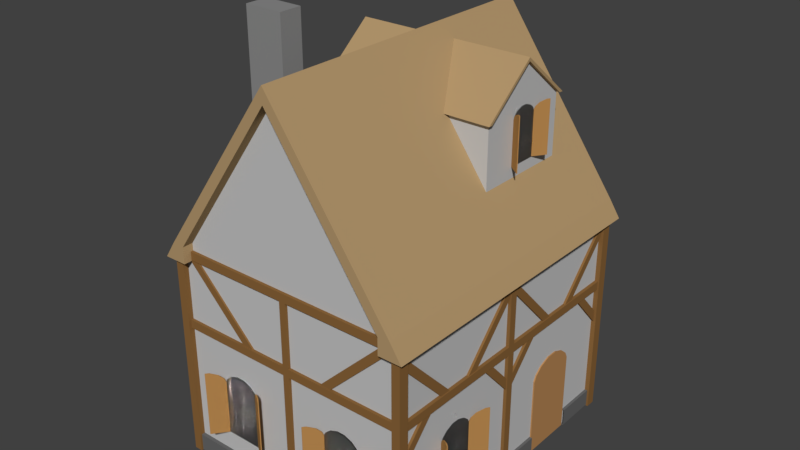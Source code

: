 # Source: Medival_house_1_.blend  (saved by Blender 2.78.0; exported with 4.5.12 LTS)
import bpy
from mathutils import Matrix  # noqa: F401  (used for matrix-valued properties, if any)

bpy.ops.wm.read_factory_settings(use_empty=True)
scene = bpy.context.scene
scene.name = 'Scene'

# ---- collections
col_collection_1 = bpy.data.collections.new('Collection 1'); scene.collection.children.link(col_collection_1)

# ---- materials (node trees are filled in below, after node groups)
mat_material_011 = bpy.data.materials.new('Material.011')
mat_material_011.alpha_threshold = 0.0
mat_material_011.roughness = 0.5
mat_material_010 = bpy.data.materials.new('Material.010')
mat_material_010.alpha_threshold = 0.0
mat_material_010.preview_render_type = 'SHADERBALL'
mat_material_010.roughness = 0.5
mat_material_007 = bpy.data.materials.new('Material.007')
mat_material_007.alpha_threshold = 0.0
mat_material_007.roughness = 0.5
mat_material_001 = bpy.data.materials.new('Material.001')
mat_material_001.alpha_threshold = 0.0
mat_material_001.roughness = 0.5
mat_material_002 = bpy.data.materials.new('Material.002')
mat_material_002.alpha_threshold = 0.0
mat_material_002.roughness = 0.5
mat_material_006 = bpy.data.materials.new('Material.006')
mat_material_006.alpha_threshold = 0.0
mat_material_006.roughness = 0.5
mat_material_005 = bpy.data.materials.new('Material.005')
mat_material_005.alpha_threshold = 0.0
mat_material_005.roughness = 0.5
mat_material_008 = bpy.data.materials.new('Material.008')
mat_material_008.alpha_threshold = 0.0
mat_material_008.roughness = 0.5

# ---- material node trees
mat_material_011.use_nodes = True; mat_material_011.node_tree.nodes.clear()
_N = mat_material_011.node_tree.nodes; _L = mat_material_011.node_tree.links
n0 = _N.new('ShaderNodeOutputMaterial'); n0.name = 'Material Output'; n0.location = (300, 300)
n1 = _N.new('ShaderNodeBsdfDiffuse'); n1.name = 'Diffuse BSDF'; n1.location = (10, 300)
n1.inputs[0].default_value = (0.4672, 0.2405, 0.07676, 1.0)
_L.new(n1.outputs[0], n0.inputs[0])
n0.is_active_output = True
mat_material_010.use_nodes = True; mat_material_010.node_tree.nodes.clear()
_N = mat_material_010.node_tree.nodes; _L = mat_material_010.node_tree.links
n0 = _N.new('ShaderNodeOutputMaterial'); n0.name = 'Material Output'; n0.location = (300, 300)
n1 = _N.new('ShaderNodeBsdfGlass'); n1.name = 'Glass BSDF'; n1.location = (10, 300)
n1.distribution = 'BECKMANN'
n1.inputs[2].default_value = 1.45
_L.new(n1.outputs[0], n0.inputs[0])
n0.is_active_output = True
mat_material_007.use_nodes = True; mat_material_007.node_tree.nodes.clear()
_N = mat_material_007.node_tree.nodes; _L = mat_material_007.node_tree.links
n0 = _N.new('ShaderNodeOutputMaterial'); n0.name = 'Material Output'; n0.location = (300, 300)
n1 = _N.new('ShaderNodeBsdfDiffuse'); n1.name = 'Diffuse BSDF'; n1.location = (10, 300)
n1.inputs[0].default_value = (0.4575, 0.31, 0.1545, 1.0)
_L.new(n1.outputs[0], n0.inputs[0])
n0.is_active_output = True
mat_material_001.use_nodes = True; mat_material_001.node_tree.nodes.clear()
_N = mat_material_001.node_tree.nodes; _L = mat_material_001.node_tree.links
n0 = _N.new('ShaderNodeOutputMaterial'); n0.name = 'Material Output'; n0.location = (300, 300)
n1 = _N.new('ShaderNodeBsdfDiffuse'); n1.name = 'Diffuse BSDF'; n1.location = (10, 300)
n1.inputs[0].default_value = (0.2529, 0.128, 0.04191, 1.0)
_L.new(n1.outputs[0], n0.inputs[0])
n0.is_active_output = True
mat_material_002.use_nodes = True; mat_material_002.node_tree.nodes.clear()
_N = mat_material_002.node_tree.nodes; _L = mat_material_002.node_tree.links
n0 = _N.new('ShaderNodeOutputMaterial'); n0.name = 'Material Output'; n0.location = (300, 300)
n1 = _N.new('ShaderNodeBsdfDiffuse'); n1.name = 'Diffuse BSDF'; n1.location = (10, 300)
n1.inputs[0].default_value = (0.1376, 0.1376, 0.1376, 1.0)
_L.new(n1.outputs[0], n0.inputs[0])
n0.is_active_output = True
mat_material_006.use_nodes = True; mat_material_006.node_tree.nodes.clear()
_N = mat_material_006.node_tree.nodes; _L = mat_material_006.node_tree.links
n0 = _N.new('ShaderNodeOutputMaterial'); n0.name = 'Material Output'; n0.location = (300, 300)
n1 = _N.new('ShaderNodeBsdfDiffuse'); n1.name = 'Diffuse BSDF'; n1.location = (10, 300)
n1.inputs[0].default_value = (0.477, 0.2465, 0.09539, 1.0)
_L.new(n1.outputs[0], n0.inputs[0])
n0.is_active_output = True
mat_material_005.use_nodes = True; mat_material_005.node_tree.nodes.clear()
_N = mat_material_005.node_tree.nodes; _L = mat_material_005.node_tree.links
n0 = _N.new('ShaderNodeOutputMaterial'); n0.name = 'Material Output'; n0.location = (300, 300)
n1 = _N.new('ShaderNodeBsdfDiffuse'); n1.name = 'Diffuse BSDF'; n1.location = (10, 300)
n1.inputs[0].default_value = (0.2598, 0.2598, 0.2598, 1.0)
_L.new(n1.outputs[0], n0.inputs[0])
n0.is_active_output = True
mat_material_008.use_nodes = True; mat_material_008.node_tree.nodes.clear()
_N = mat_material_008.node_tree.nodes; _L = mat_material_008.node_tree.links
n0 = _N.new('ShaderNodeOutputMaterial'); n0.name = 'Material Output'; n0.location = (300, 300)
n1 = _N.new('ShaderNodeBsdfDiffuse'); n1.name = 'Diffuse BSDF'; n1.location = (10, 300)
n1.inputs[0].default_value = (0.5489, 0.5489, 0.5489, 1.0)
_L.new(n1.outputs[0], n0.inputs[0])
n0.is_active_output = True

# ---- world
world_world = bpy.data.worlds.new('World'); scene.world = world_world
world_world.color = (0.05088, 0.05088, 0.05088)
world_world.use_sun_shadow = False
world_world.sun_shadow_jitter_overblur = 0.0
world_world.cycles.sampling_method = 'MANUAL'

# ---- meshes
me_cube_007 = bpy.data.meshes.new('Cube.007')
me_cube_007.from_pydata([(-113.2, 1.039, -0.3837), (-113.2, 1.664, 1.209), (-113.2, 2.632, -0.3837), (-113.2, 2.007, 1.209), (-111.6, 1.039, -0.3837), (-111.6, 1.664, 1.209), (-111.6, 2.632, -0.3837), (-111.6, 2.007, 1.209), (-111.6, 1.119, 1.034), (-111.6, 1.039, 0.9364), (-111.6, 1.326, 1.135), (-113.2, 1.119, 1.034), (-113.2, 1.326, 1.135), (-113.2, 1.039, 0.9364), (-113.2, 2.552, 1.034), (-113.2, 2.632, 0.9364), (-113.2, 2.345, 1.135), (-111.6, 2.552, 1.034), (-111.6, 2.632, 0.9364), (-111.6, 2.345, 1.135), (-111.6, 1.834, -0.3837), (-113.2, 1.834, -0.3837), (-111.6, 1.835, 1.209), (-113.2, 1.835, 1.209), (-183.7, 11.24, -0.3837), (-208.1, 11.24, 1.209), (-245.8, 11.24, -0.3837), (-221.4, 11.24, 1.209), (-183.7, 11.28, -0.3837), (-208.1, 11.28, 1.209), (-245.8, 11.28, -0.3837), (-221.4, 11.28, 1.209), (-186.8, 11.28, 1.034), (-183.7, 11.28, 0.9364), (-194.9, 11.28, 1.135), (-186.8, 11.24, 1.034), (-194.9, 11.24, 1.135), (-183.7, 11.24, 0.9364), (-242.7, 11.24, 1.034), (-245.8, 11.24, 0.9364), (-234.6, 11.24, 1.135), (-242.7, 11.28, 1.034), (-245.8, 11.28, 0.9364), (-234.6, 11.28, 1.135), (-214.7, 11.28, -0.3837), (-214.7, 11.24, -0.3837), (-214.8, 11.28, 1.209), (-214.8, 11.24, 1.209), (-382.3, 11.24, -0.3837), (-406.7, 11.24, 1.209), (-444.4, 11.24, -0.3837), (-420.0, 11.24, 1.209), (-382.3, 11.28, -0.3837), (-406.7, 11.28, 1.209), (-444.4, 11.28, -0.3837), (-420.0, 11.28, 1.209), (-385.4, 11.28, 1.034), (-382.3, 11.28, 0.9364), (-393.5, 11.28, 1.135), (-385.4, 11.24, 1.034), (-393.5, 11.24, 1.135), (-382.3, 11.24, 0.9364), (-441.3, 11.24, 1.034), (-444.4, 11.24, 0.9364), (-433.2, 11.24, 1.135), (-441.3, 11.28, 1.034), (-444.4, 11.28, 0.9364), (-433.2, 11.28, 1.135), (-413.3, 11.28, -0.3837), (-413.3, 11.24, -0.3837), (-413.3, 11.28, 1.209), (-413.3, 11.24, 1.209), (-516.3, 2.671, -0.3837), (-516.3, 2.046, 1.209), (-516.3, 1.078, -0.3837), (-516.3, 1.703, 1.209), (-517.9, 2.671, -0.3837), (-517.9, 2.046, 1.209), (-517.9, 1.078, -0.3837), (-517.9, 1.703, 1.209), (-517.9, 2.591, 1.034), (-517.9, 2.671, 0.9364), (-517.9, 2.384, 1.135), (-516.3, 2.591, 1.034), (-516.3, 2.384, 1.135), (-516.3, 2.671, 0.9364), (-516.3, 1.158, 1.034), (-516.3, 1.078, 0.9364), (-516.3, 1.365, 1.135), (-517.9, 1.158, 1.034), (-517.9, 1.078, 0.9364), (-517.9, 1.365, 1.135), (-517.9, 1.876, -0.3837), (-516.3, 1.876, -0.3837), (-517.9, 1.874, 1.209), (-516.3, 1.874, 1.209), (-516.3, 9.058, -0.3837), (-516.3, 8.433, 1.209), (-516.3, 7.465, -0.3837), (-516.3, 8.091, 1.209), (-517.9, 9.058, -0.3837), (-517.9, 8.433, 1.209), (-517.9, 7.465, -0.3837), (-517.9, 8.091, 1.209), (-517.9, 8.978, 1.034), (-517.9, 9.058, 0.9364), (-517.9, 8.771, 1.135), (-516.3, 8.978, 1.034), (-516.3, 8.771, 1.135), (-516.3, 9.058, 0.9364), (-516.3, 7.545, 1.034), (-516.3, 7.465, 0.9364), (-516.3, 7.752, 1.135), (-517.9, 7.545, 1.034), (-517.9, 7.465, 0.9364), (-517.9, 7.752, 1.135), (-517.9, 8.263, -0.3837), (-516.3, 8.263, -0.3837), (-517.9, 8.262, 1.209), (-516.3, 8.262, 1.209), (-445.9, -1.258, -0.3837), (-421.5, -1.258, 1.209), (-383.8, -1.258, -0.3837), (-408.2, -1.258, 1.209), (-445.9, -1.299, -0.3837), (-421.5, -1.299, 1.209), (-383.8, -1.299, -0.3837), (-408.2, -1.299, 1.209), (-442.8, -1.299, 1.034), (-445.9, -1.299, 0.9364), (-434.7, -1.299, 1.135), (-442.8, -1.258, 1.034), (-434.7, -1.258, 1.135), (-445.9, -1.258, 0.9364), (-386.9, -1.258, 1.034), (-383.8, -1.258, 0.9364), (-395.0, -1.258, 1.135), (-386.9, -1.299, 1.034), (-383.8, -1.299, 0.9364), (-395.0, -1.299, 1.135), (-414.9, -1.299, -0.3837), (-414.9, -1.258, -0.3837), (-414.8, -1.299, 1.209), (-414.8, -1.258, 1.209), (-247.3, -1.258, -0.3837), (-223.0, -1.258, 1.209), (-185.2, -1.258, -0.3837), (-209.6, -1.258, 1.209), (-247.3, -1.299, -0.3837), (-223.0, -1.299, 1.209), (-185.2, -1.299, -0.3837), (-209.6, -1.299, 1.209), (-244.2, -1.299, 1.034), (-247.3, -1.299, 0.9364), (-236.2, -1.299, 1.135), (-244.2, -1.258, 1.034), (-236.2, -1.258, 1.135), (-247.3, -1.258, 0.9364), (-188.4, -1.258, 1.034), (-185.2, -1.258, 0.9364), (-196.4, -1.258, 1.135), (-188.4, -1.299, 1.034), (-185.2, -1.299, 0.9364), (-196.4, -1.299, 1.135), (-216.3, -1.299, -0.3837), (-216.3, -1.258, -0.3837), (-216.3, -1.299, 1.209), (-216.3, -1.258, 1.209), (-172.5, 6.892, 5.573), (-172.5, 7.383, 6.822), (-172.5, 8.141, 5.573), (-172.5, 7.651, 6.822), (-171.2, 6.892, 5.573), (-171.2, 7.383, 6.822), (-171.2, 8.141, 5.573), (-171.2, 7.651, 6.822), (-171.2, 6.955, 6.685), (-171.2, 6.892, 6.608), (-171.2, 7.117, 6.764), (-172.5, 6.955, 6.685), (-172.5, 7.117, 6.764), (-172.5, 6.892, 6.608), (-172.5, 8.078, 6.685), (-172.5, 8.141, 6.608), (-172.5, 7.916, 6.764), (-171.2, 8.078, 6.685), (-171.2, 8.141, 6.608), (-171.2, 7.916, 6.764), (-171.2, 7.516, 5.573), (-172.5, 7.516, 5.573), (-171.2, 7.517, 6.822), (-172.5, 7.517, 6.822), (-457.6, 8.147, 5.63), (-457.6, 7.656, 6.879), (-457.6, 6.898, 5.63), (-457.6, 7.388, 6.879), (-458.8, 8.147, 5.63), (-458.8, 7.656, 6.879), (-458.8, 6.898, 5.63), (-458.8, 7.388, 6.879), (-458.8, 8.084, 6.741), (-458.8, 8.147, 6.665), (-458.8, 7.922, 6.821), (-457.6, 8.084, 6.741), (-457.6, 7.922, 6.821), (-457.6, 8.147, 6.665), (-457.6, 6.96, 6.741), (-457.6, 6.898, 6.665), (-457.6, 7.123, 6.821), (-458.8, 6.96, 6.741), (-458.8, 6.898, 6.665), (-458.8, 7.123, 6.821), (-458.8, 7.523, 5.63), (-457.6, 7.523, 5.63), (-458.8, 7.522, 6.879), (-457.6, 7.522, 6.879), (-111.6, 1.835, 1.209), (-113.2, 1.835, 1.209), (-111.9, 1.061, -0.3837), (-92.72, 0.6736, 1.209), (-112.8, 1.029, -0.3837), (-93.71, 0.6415, 1.209), (-110.4, 0.9796, 1.034), (-112.8, 1.029, 0.9364), (-104.1, 0.8514, 1.135), (-109.4, 1.012, 1.034), (-103.1, 0.8834, 1.135), (-111.9, 1.061, 0.9364), (-88.51, 0.5362, -0.3837), (-87.52, 0.5683, -0.3837), (-88.48, 0.5355, 1.209), (-87.49, 0.5676, 1.209), (-112.6, 2.636, -0.3794), (-98.61, 3.149, 1.214), (-111.3, 2.613, -0.3794), (-97.31, 3.125, 1.214), (-109.5, 2.678, 1.038), (-111.3, 2.613, 0.9407), (-104.9, 2.848, 1.14), (-110.8, 2.702, 1.038), (-106.2, 2.871, 1.14), (-112.6, 2.636, 0.9407), (-93.51, 3.265, -0.3794), (-94.82, 3.288, -0.3794), (-93.49, 3.266, 1.214), (-94.79, 3.289, 1.214), (-214.8, 11.28, 1.209), (-214.8, 11.24, 1.209), (-184.6, 11.28, -0.3837), (-169.5, 11.77, 1.209), (-183.3, 11.25, -0.3837), (-168.2, 11.74, 1.209), (-181.4, 11.32, 1.034), (-183.3, 11.25, 0.9364), (-176.4, 11.48, 1.135), (-182.6, 11.34, 1.034), (-177.6, 11.5, 1.135), (-184.6, 11.28, 0.9364), (-164.1, 11.88, -0.3837), (-165.4, 11.9, -0.3837), (-164.1, 11.88, 1.209), (-165.3, 11.9, 1.209), (-246.0, 11.26, -0.3794), (-266.0, 11.62, 1.214), (-245.1, 11.29, -0.3794), (-265.1, 11.65, 1.214), (-247.6, 11.34, 1.038), (-245.1, 11.29, 0.9407), (-254.3, 11.46, 1.14), (-248.6, 11.3, 1.038), (-255.2, 11.42, 1.14), (-246.0, 11.26, 0.9407), (-270.5, 11.75, -0.3794), (-271.4, 11.71, -0.3794), (-270.5, 11.75, 1.214), (-271.4, 11.72, 1.214), (-413.3, 11.28, 1.209), (-413.3, 11.24, 1.209), (-383.1, 11.28, -0.3837), (-368.0, 11.77, 1.209), (-381.9, 11.25, -0.3837), (-366.8, 11.74, 1.209), (-379.9, 11.32, 1.034), (-381.9, 11.25, 0.9364), (-374.9, 11.48, 1.135), (-381.2, 11.34, 1.034), (-376.2, 11.5, 1.135), (-383.1, 11.28, 0.9364), (-362.7, 11.88, -0.3837), (-363.9, 11.9, -0.3837), (-362.6, 11.88, 1.209), (-363.9, 11.9, 1.209), (-444.5, 11.26, -0.3794), (-464.5, 11.62, 1.214), (-443.6, 11.29, -0.3794), (-463.6, 11.65, 1.214), (-446.2, 11.34, 1.038), (-443.6, 11.29, 0.9407), (-452.8, 11.46, 1.14), (-447.1, 11.3, 1.038), (-453.7, 11.42, 1.14), (-444.5, 11.26, 0.9407), (-469.0, 11.75, -0.3794), (-470.0, 11.71, -0.3794), (-469.1, 11.75, 1.214), (-470.0, 11.72, 1.214), (-517.9, 1.874, 1.209), (-516.3, 1.874, 1.209), (-517.6, 2.649, -0.3837), (-536.7, 3.036, 1.209), (-516.6, 2.681, -0.3837), (-535.8, 3.068, 1.209), (-519.1, 2.73, 1.034), (-516.6, 2.681, 0.9364), (-525.4, 2.859, 1.135), (-520.1, 2.698, 1.034), (-526.4, 2.826, 1.135), (-517.6, 2.649, 0.9364), (-541.0, 3.174, -0.3837), (-541.9, 3.142, -0.3837), (-541.0, 3.174, 1.209), (-542.0, 3.142, 1.209), (-516.9, 1.074, -0.3794), (-530.9, 0.5611, 1.214), (-518.2, 1.097, -0.3794), (-532.2, 0.5845, 1.214), (-520.0, 1.032, 1.038), (-518.2, 1.097, 0.9407), (-524.6, 0.8619, 1.14), (-518.7, 1.008, 1.038), (-523.3, 0.8385, 1.14), (-516.9, 1.074, 0.9407), (-536.0, 0.4452, -0.3794), (-534.7, 0.4218, -0.3794), (-536.0, 0.4443, 1.214), (-534.7, 0.4208, 1.214), (-517.9, 8.262, 1.209), (-516.3, 8.262, 1.209), (-517.6, 9.036, -0.3837), (-536.7, 9.423, 1.209), (-516.6, 9.068, -0.3837), (-535.8, 9.456, 1.209), (-519.1, 9.117, 1.034), (-516.6, 9.068, 0.9364), (-525.4, 9.246, 1.135), (-520.1, 9.085, 1.034), (-526.4, 9.214, 1.135), (-517.6, 9.036, 0.9364), (-541.0, 9.561, -0.3837), (-541.9, 9.529, -0.3837), (-541.0, 9.562, 1.209), (-542.0, 9.529, 1.209), (-516.9, 7.461, -0.3794), (-530.9, 6.948, 1.214), (-518.2, 7.484, -0.3794), (-532.2, 6.972, 1.214), (-520.0, 7.419, 1.038), (-518.2, 7.484, 0.9407), (-524.6, 7.249, 1.14), (-518.7, 7.395, 1.038), (-523.3, 7.226, 1.14), (-516.9, 7.461, 0.9407), (-536.0, 6.832, -0.3794), (-534.7, 6.809, -0.3794), (-536.0, 6.831, 1.214), (-534.7, 6.808, 1.214), (-414.8, -1.299, 1.209), (-414.8, -1.258, 1.209), (-445.0, -1.293, -0.3837), (-460.1, -1.783, 1.209), (-446.3, -1.267, -0.3837), (-461.4, -1.758, 1.209), (-448.2, -1.33, 1.034), (-446.3, -1.267, 0.9364), (-453.2, -1.492, 1.135), (-447.0, -1.355, 1.034), (-452.0, -1.518, 1.135), (-445.0, -1.293, 0.9364), (-465.5, -1.891, -0.3837), (-464.2, -1.917, -0.3837), (-465.5, -1.892, 1.209), (-464.3, -1.918, 1.209), (-383.6, -1.274, -0.3794), (-363.6, -1.632, 1.214), (-384.5, -1.308, -0.3794), (-364.5, -1.666, 1.214), (-382.0, -1.353, 1.038), (-384.5, -1.308, 0.9407), (-375.4, -1.472, 1.14), (-381.1, -1.32, 1.038), (-374.4, -1.438, 1.14), (-383.6, -1.274, 0.9407), (-359.1, -1.763, -0.3794), (-358.2, -1.73, -0.3794), (-359.1, -1.764, 1.214), (-358.2, -1.73, 1.214), (-216.3, -1.299, 1.209), (-216.3, -1.258, 1.209), (-246.5, -1.293, -0.3837), (-261.6, -1.783, 1.209), (-247.7, -1.267, -0.3837), (-262.8, -1.758, 1.209), (-249.7, -1.33, 1.034), (-247.7, -1.267, 0.9364), (-254.7, -1.492, 1.135), (-248.4, -1.355, 1.034), (-253.4, -1.518, 1.135), (-246.5, -1.293, 0.9364), (-266.9, -1.891, -0.3837), (-265.7, -1.917, -0.3837), (-267.0, -1.892, 1.209), (-265.7, -1.918, 1.209), (-185.1, -1.274, -0.3794), (-165.1, -1.632, 1.214), (-186.0, -1.308, -0.3794), (-166.0, -1.666, 1.214), (-183.4, -1.353, 1.038), (-186.0, -1.308, 0.9407), (-176.8, -1.472, 1.14), (-182.5, -1.32, 1.038), (-175.9, -1.438, 1.14), (-185.1, -1.274, 0.9407), (-160.6, -1.763, -0.3794), (-159.7, -1.73, -0.3794), (-160.5, -1.764, 1.214), (-159.6, -1.73, 1.214), (-171.2, 7.517, 6.822), (-172.5, 7.517, 6.822), (-171.4, 6.91, 5.573), (-156.4, 6.606, 6.822), (-172.2, 6.884, 5.573), (-157.2, 6.581, 6.822), (-170.3, 6.846, 6.685), (-172.2, 6.884, 6.608), (-165.3, 6.745, 6.764), (-169.5, 6.871, 6.685), (-164.5, 6.77, 6.764), (-171.4, 6.91, 6.608), (-153.1, 6.498, 5.573), (-152.3, 6.523, 5.573), (-153.1, 6.497, 6.822), (-152.3, 6.523, 6.822), (-172.0, 8.145, 5.577), (-161.0, 8.546, 6.826), (-171.0, 8.126, 5.577), (-160.0, 8.528, 6.826), (-169.6, 8.178, 6.688), (-171.0, 8.126, 6.612), (-165.9, 8.311, 6.768), (-170.6, 8.196, 6.688), (-167.0, 8.329, 6.768), (-172.0, 8.145, 6.612), (-157.0, 8.637, 5.577), (-158.1, 8.656, 5.577), (-157.0, 8.638, 6.826), (-158.0, 8.656, 6.826), (-458.8, 7.522, 6.879), (-457.6, 7.522, 6.879), (-458.6, 8.129, 5.63), (-473.6, 8.433, 6.879), (-457.9, 8.154, 5.63), (-472.9, 8.458, 6.879), (-459.8, 8.193, 6.741), (-457.9, 8.154, 6.665), (-464.7, 8.294, 6.821), (-460.6, 8.168, 6.741), (-465.5, 8.269, 6.821), (-458.6, 8.129, 6.665), (-476.9, 8.541, 5.63), (-477.7, 8.516, 5.63), (-477.0, 8.541, 6.879), (-477.7, 8.516, 6.879), (-458.1, 6.894, 5.633), (-469.0, 6.492, 6.882), (-459.1, 6.913, 5.633), (-470.0, 6.511, 6.882), (-460.5, 6.861, 6.744), (-459.1, 6.913, 6.668), (-464.1, 6.728, 6.824), (-459.5, 6.843, 6.744), (-463.1, 6.71, 6.824), (-458.1, 6.894, 6.668), (-473.0, 6.401, 5.633), (-472.0, 6.383, 5.633), (-473.0, 6.401, 6.882), (-472.0, 6.382, 6.882), (-112.7, 11.25, 4.085), (-112.7, -1.248, 4.085), (-516.4, -1.248, 4.085), (-516.4, 11.25, 4.085), (-314.6, -1.248, 8.221), (-314.6, 11.25, 8.221), (-172.3, 5.376, 6.767), (-172.3, 9.642, 6.767), (-166.4, 7.509, 7.849), (-166.4, 5.192, 6.767), (-166.4, 9.825, 6.767), (-314.6, 5.198, 6.767), (-464.3, 5.198, 6.767), (-464.3, 9.83, 6.767), (-314.6, 9.83, 6.767), (-464.3, 7.514, 7.849), (-314.6, 7.514, 7.849), (-458.3, 5.381, 6.767), (-458.3, 9.647, 6.767), (-464.3, 7.514, 7.766), (-464.3, 9.65, 6.767), (-464.3, 5.378, 6.767), (-458.3, 7.514, 7.766), (-166.4, 7.509, 7.766), (-166.4, 5.373, 6.767), (-166.4, 9.645, 6.767), (-172.3, 7.509, 7.766), (-314.6, -1.248, 7.842), (-496.0, -1.248, 4.085), (-133.2, -1.248, 4.085), (-314.6, 11.25, 7.842), (-496.0, 11.25, 4.085), (-133.2, 11.25, 4.085), (-112.7, -1.703, 4.085), (-516.4, -1.703, 4.085), (-314.6, -1.703, 8.221), (-314.6, -1.703, 7.842), (-496.0, -1.703, 4.085), (-133.2, -1.703, 4.085), (-112.7, 11.73, 4.085), (-516.4, 11.73, 4.085), (-314.6, 11.73, 8.221), (-314.6, 11.73, 7.842), (-496.0, 11.73, 4.085), (-133.2, 11.73, 4.085), (-94.88, 11.25, 3.685), (-94.88, -1.248, 3.685), (-534.3, -1.248, 3.685), (-534.3, 11.25, 3.685), (-94.88, -1.703, 3.685), (-534.3, -1.703, 3.685), (-94.88, 11.73, 3.685), (-534.3, 11.73, 3.685), (-496.0, -1.703, 3.687), (-133.2, -1.703, 3.687), (-496.0, 11.73, 3.687), (-133.2, 11.73, 3.687), (-496.0, -1.248, 3.687), (-133.2, -1.248, 3.687), (-496.0, 11.25, 3.687), (-133.2, 11.25, 3.687), (-112.7, 11.25, 1.947), (-112.7, 11.25, 2.152), (-112.7, -1.248, 1.947), (-112.7, -1.248, 2.152), (-112.7, 4.816, 1.947), (-112.7, 4.816, 2.152), (-112.7, 5.152, 1.947), (-112.7, 5.152, 2.152), (-112.7, 4.814, -1.322), (-107.2, 11.25, 1.947), (-112.7, 5.148, -1.322), (-107.2, 11.25, 2.152), (-107.2, -1.248, 1.947), (-107.2, -1.248, 2.152), (-107.2, 4.816, 1.947), (-107.2, 4.816, 2.152), (-107.2, 5.152, 1.947), (-107.2, 5.152, 2.152), (-107.2, 4.814, -1.322), (-107.2, 5.148, -1.322), (-107.2, 5.153, 3.686), (-107.2, 4.819, 3.686), (-112.6, 4.819, 3.686), (-112.6, 5.153, 3.686), (-118.4, -1.486, -1.336), (-118.4, -1.486, 3.708), (-118.4, -1.062, -1.336), (-118.4, -1.062, 3.708), (-104.7, -1.486, -1.336), (-104.7, -1.486, 3.708), (-104.7, -1.062, -1.336), (-104.7, -1.062, 3.708), (-118.6, 11.07, -1.329), (-118.6, 11.07, 3.708), (-118.6, 11.49, -1.329), (-118.6, 11.49, 3.708), (-104.9, 11.07, -1.329), (-104.9, 11.07, 3.708), (-104.9, 11.49, -1.329), (-104.9, 11.49, 3.708), (-524.1, -1.491, -1.325), (-524.1, -1.491, 3.708), (-524.1, -1.067, -1.325), (-524.1, -1.067, 3.708), (-510.4, -1.491, -1.325), (-510.4, -1.491, 3.708), (-510.4, -1.067, -1.325), (-510.4, -1.067, 3.708), (-524.3, 11.08, -1.322), (-524.3, 11.08, 3.708), (-524.3, 11.51, -1.322), (-524.3, 11.51, 3.708), (-510.6, 11.08, -1.322), (-510.6, 11.08, 3.708), (-510.6, 11.51, -1.322), (-510.6, 11.51, 3.708), (-114.4, 1.123, 1.997), (-114.4, 1.367, 2.129), (-108.9, 1.123, 1.997), (-108.9, 1.367, 2.129), (-108.9, -1.141, 3.63), (-108.9, -1.383, 3.499), (-114.2, -1.383, 3.499), (-114.2, -1.141, 3.63), (-108.9, 2.638, 2.007), (-108.9, 2.391, 2.136), (-114.4, 2.638, 2.007), (-114.4, 2.391, 2.136), (-108.9, 5.111, 3.526), (-108.9, 4.866, 3.655), (-114.3, 4.866, 3.655), (-114.3, 5.111, 3.526), (-114.4, 7.395, 1.997), (-114.4, 7.638, 2.129), (-108.9, 7.395, 1.997), (-108.9, 7.638, 2.129), (-108.9, 5.131, 3.63), (-108.9, 4.889, 3.499), (-114.2, 4.889, 3.499), (-114.2, 5.131, 3.63), (-108.9, 8.909, 2.007), (-108.9, 8.663, 2.136), (-114.4, 8.909, 2.007), (-114.4, 8.663, 2.136), (-108.9, 11.38, 3.526), (-108.9, 11.14, 3.655), (-114.3, 11.14, 3.655), (-114.3, 11.38, 3.526), (-108.6, -1.154, 1.041), (-108.6, -1.4, 1.17), (-114.1, -1.154, 1.041), (-114.1, -1.4, 1.17), (-108.6, 0.3918, 1.99), (-108.6, 0.1461, 2.119), (-114.1, 0.1463, 2.119), (-114.0, 0.392, 1.99), (-108.6, 3.346, 1.995), (-108.6, 3.594, 2.123), (-114.1, 3.346, 1.994), (-114.1, 3.594, 2.123), (-108.6, 4.878, 1.038), (-108.6, 5.125, 1.166), (-114.1, 5.125, 1.165), (-114.0, 4.877, 1.038), (-108.6, 5.098, 1.041), (-108.6, 4.852, 1.17), (-114.1, 5.098, 1.041), (-114.1, 4.852, 1.17), (-108.6, 6.644, 1.99), (-108.6, 6.398, 2.119), (-114.1, 6.398, 2.119), (-114.0, 6.644, 1.99), (-108.6, 9.598, 1.995), (-108.6, 9.846, 2.123), (-114.1, 9.598, 1.994), (-114.1, 9.846, 2.123), (-108.6, 11.13, 1.038), (-108.6, 11.38, 1.166), (-114.1, 11.38, 1.165), (-114.0, 11.13, 1.038), (-515.6, -1.254, 1.947), (-515.6, -1.254, 2.152), (-515.6, 11.24, 1.947), (-515.6, 11.24, 2.152), (-515.6, 5.177, 1.947), (-515.6, 5.177, 2.152), (-515.6, 4.842, 1.947), (-515.6, 4.842, 2.152), (-515.6, 5.179, -1.322), (-521.2, -1.254, 1.947), (-515.6, 4.845, -1.322), (-521.2, -1.254, 2.152), (-521.2, 11.24, 1.947), (-521.2, 11.24, 2.152), (-521.2, 5.177, 1.947), (-521.2, 5.177, 2.152), (-521.2, 4.842, 1.947), (-521.2, 4.842, 2.152), (-521.2, 5.179, -1.322), (-521.2, 4.845, -1.322), (-521.2, 4.84, 3.686), (-521.2, 5.174, 3.686), (-515.8, 5.174, 3.686), (-515.8, 4.84, 3.686), (-514.0, 8.87, 1.997), (-514.0, 8.627, 2.129), (-519.5, 8.87, 1.997), (-519.5, 8.627, 2.129), (-519.5, 11.13, 3.63), (-519.5, 11.38, 3.499), (-514.1, 11.38, 3.499), (-514.1, 11.13, 3.63), (-519.5, 7.356, 2.007), (-519.5, 7.602, 2.136), (-514.0, 7.356, 2.007), (-514.0, 7.602, 2.136), (-519.5, 4.883, 3.526), (-519.5, 5.128, 3.655), (-514.1, 5.128, 3.655), (-514.1, 4.882, 3.526), (-514.0, 2.598, 1.997), (-514.0, 2.355, 2.129), (-519.5, 2.598, 1.997), (-519.5, 2.355, 2.129), (-519.5, 4.862, 3.63), (-519.5, 5.104, 3.499), (-514.1, 5.104, 3.499), (-514.1, 4.862, 3.63), (-519.5, 1.084, 2.007), (-519.5, 1.331, 2.136), (-514.0, 1.084, 2.007), (-514.0, 1.33, 2.136), (-519.5, -1.389, 3.526), (-519.5, -1.144, 3.655), (-514.1, -1.144, 3.655), (-514.1, -1.389, 3.526), (-519.8, 11.15, 1.041), (-519.8, 11.39, 1.17), (-514.3, 11.15, 1.041), (-514.2, 11.39, 1.17), (-519.8, 9.601, 1.99), (-519.8, 9.847, 2.119), (-514.3, 9.847, 2.119), (-514.3, 9.601, 1.99), (-519.8, 6.647, 1.995), (-519.8, 6.399, 2.123), (-514.3, 6.647, 1.994), (-514.2, 6.399, 2.123), (-519.8, 5.116, 1.038), (-519.8, 4.868, 1.166), (-514.3, 4.868, 1.165), (-514.3, 5.116, 1.038), (-519.8, 4.895, 1.041), (-519.8, 5.142, 1.17), (-514.3, 4.895, 1.041), (-514.2, 5.141, 1.17), (-519.8, 3.349, 1.99), (-519.8, 3.595, 2.119), (-514.3, 3.595, 2.119), (-514.3, 3.349, 1.99), (-519.8, 0.3952, 1.995), (-519.8, 0.1468, 2.123), (-514.3, 0.3954, 1.994), (-514.2, 0.1471, 2.123), (-519.8, -1.136, 1.038), (-519.8, -1.384, 1.166), (-514.3, -1.384, 1.165), (-514.3, -1.136, 1.038), (-515.9, 11.22, 1.963), (-515.9, 11.22, 2.168), (-112.2, 11.22, 1.963), (-112.2, 11.22, 2.168), (-308.1, 11.22, 1.963), (-308.1, 11.22, 2.168), (-319.0, 11.22, 1.963), (-319.0, 11.22, 2.168), (-308.1, 11.22, -1.306), (-515.9, 11.4, 1.963), (-318.9, 11.22, -1.306), (-515.9, 11.4, 2.168), (-112.2, 11.4, 1.963), (-112.2, 11.4, 2.168), (-308.1, 11.4, 1.963), (-308.1, 11.4, 2.168), (-319.0, 11.4, 1.963), (-319.0, 11.4, 2.168), (-308.1, 11.4, -1.306), (-318.9, 11.4, -1.306), (-515.9, 11.22, 3.704), (-515.9, 11.22, 3.909), (-112.2, 11.22, 3.704), (-112.2, 11.22, 3.909), (-308.1, 11.22, 3.704), (-308.1, 11.22, 3.909), (-319.0, 11.22, 3.704), (-319.0, 11.22, 3.909), (-515.9, 11.4, 3.704), (-515.9, 11.4, 3.909), (-112.2, 11.4, 3.704), (-112.2, 11.4, 3.909), (-308.1, 11.4, 3.704), (-308.1, 11.4, 3.909), (-319.0, 11.4, 3.704), (-319.0, 11.4, 3.909), (-386.1, 11.36, 2.026), (-376.5, 11.36, 2.155), (-386.1, 11.22, 2.025), (-376.5, 11.22, 2.155), (-509.4, 11.36, 3.785), (-499.9, 11.36, 3.914), (-499.9, 11.22, 3.913), (-509.4, 11.22, 3.785), (-238.2, 11.2, 2.02), (-247.7, 11.2, 2.151), (-238.2, 11.34, 2.02), (-247.7, 11.34, 2.151), (-129.4, 11.35, 3.893), (-120.0, 11.35, 3.763), (-120.0, 11.21, 3.763), (-129.4, 11.21, 3.893), (-111.4, -1.198, 1.963), (-111.4, -1.198, 2.168), (-515.1, -1.198, 1.963), (-515.1, -1.198, 2.168), (-319.2, -1.198, 1.963), (-319.2, -1.198, 2.168), (-308.3, -1.198, 1.963), (-308.3, -1.198, 2.168), (-319.2, -1.198, -1.306), (-111.4, -1.369, 1.963), (-308.5, -1.198, -1.306), (-111.4, -1.369, 2.168), (-515.1, -1.369, 1.963), (-515.1, -1.369, 2.168), (-319.2, -1.369, 1.963), (-319.2, -1.369, 2.168), (-308.3, -1.369, 1.963), (-308.3, -1.369, 2.168), (-319.2, -1.369, -1.306), (-308.5, -1.369, -1.306), (-308.3, -1.203, 3.702), (-111.4, -1.198, 3.704), (-111.4, -1.198, 3.909), (-515.1, -1.198, 3.704), (-515.1, -1.198, 3.909), (-319.2, -1.198, 3.704), (-319.2, -1.198, 3.909), (-308.3, -1.198, 3.704), (-308.3, -1.198, 3.909), (-111.4, -1.369, 3.704), (-111.4, -1.369, 3.909), (-515.1, -1.369, 3.704), (-515.1, -1.369, 3.909), (-319.2, -1.369, 3.704), (-319.2, -1.369, 3.909), (-308.3, -1.369, 3.704), (-308.3, -1.369, 3.909), (-241.2, -1.333, 2.026), (-250.9, -1.333, 2.155), (-241.2, -1.191, 2.025), (-250.9, -1.191, 2.155), (-117.9, -1.333, 3.785), (-127.5, -1.332, 3.914), (-127.5, -1.194, 3.913), (-117.9, -1.195, 3.785), (-389.1, -1.177, 2.02), (-379.6, -1.177, 2.151), (-389.1, -1.319, 2.02), (-379.6, -1.319, 2.151), (-497.9, -1.319, 3.893), (-507.3, -1.319, 3.763), (-507.3, -1.181, 3.763), (-497.9, -1.181, 3.893), (-107.8, -1.395, -1.321), (-107.8, -1.396, -0.9007), (-108.0, 6.869, -1.31), (-108.0, 6.867, -0.89), (-113.4, -1.395, -1.321), (-113.4, -1.396, -0.9007), (-113.6, 6.869, -1.31), (-113.6, 6.867, -0.8899), (-113.4, -1.229, -0.9004), (-113.4, -1.228, -1.32), (-521.4, -1.403, -1.316), (-521.4, -1.404, -0.8961), (-521.4, -1.237, -0.8959), (-521.4, -1.236, -1.316), (-514.9, -1.237, -0.896), (-514.9, -1.236, -1.316), (-521.8, 11.38, -0.8795), (-521.8, 11.38, -1.299), (-515.2, 11.38, -0.8796), (-515.3, 11.38, -1.3), (-515.2, 11.2, -0.8798), (-515.3, 11.2, -1.3), (-108.1, 11.39, -0.8841), (-108.1, 11.39, -1.304), (-108.0, 11.21, -0.8843), (-108.1, 11.21, -1.304), (-114.3, 11.21, -0.8842), (-114.3, 11.21, -1.304), (-108.0, 9.228, -0.8869), (-108.0, 9.23, -1.307), (-114.3, 9.228, -0.8868), (-114.3, 9.229, -1.307), (-112.9, 6.889, -1.317), (-112.9, 7.804, 1.012), (-112.9, 9.218, -1.317), (-112.9, 8.304, 1.012), (-110.6, 6.889, -1.317), (-110.6, 7.804, 1.012), (-110.6, 9.218, -1.317), (-110.6, 8.304, 1.012), (-110.6, 7.006, 0.755), (-110.6, 6.889, 0.613), (-110.6, 7.309, 0.9037), (-112.9, 7.006, 0.755), (-112.9, 7.309, 0.9037), (-112.9, 6.889, 0.613), (-112.9, 9.101, 0.755), (-112.9, 9.218, 0.613), (-112.9, 8.799, 0.9037), (-110.6, 9.101, 0.755), (-110.6, 9.218, 0.613), (-110.6, 8.799, 0.9037), (-395.5, 0.6954, 6.47), (-395.5, 0.6954, 9.283), (-335.6, 0.6954, 6.47), (-335.6, 0.6954, 9.283), (-395.5, -0.2211, 6.47), (-395.5, -0.2211, 9.283), (-335.6, -0.2211, 6.47), (-335.6, -0.2211, 9.283), (-112.7, 11.25, -1.322), (-112.7, -1.248, -1.322), (-516.4, -1.248, -1.322), (-516.4, 11.25, -1.322), (-112.7, 11.25, 4.085), (-112.7, -1.248, 4.085), (-516.4, -1.248, 4.085), (-516.4, 11.25, 4.085), (-308.7, 5.376, 5.118), (-172.3, 5.376, 5.118), (-172.3, 9.642, 5.118), (-308.7, 9.642, 5.118), (-308.7, 5.376, 6.767), (-172.3, 5.376, 6.767), (-172.3, 9.642, 6.767), (-308.7, 9.642, 6.767), (-314.6, 5.198, 6.767), (-464.3, 5.198, 6.767), (-464.3, 9.83, 6.767), (-314.6, 9.83, 6.767), (-314.6, 7.514, 7.849), (-320.5, 5.381, 6.767), (-458.3, 5.381, 6.767), (-458.3, 9.647, 6.767), (-320.5, 9.647, 6.767), (-320.5, 5.381, 5.118), (-458.3, 5.381, 5.118), (-458.3, 9.647, 5.118), (-320.5, 9.647, 5.118), (-458.3, 7.514, 7.766), (-172.3, 7.509, 7.766), (-314.6, -1.248, 7.842), (-496.0, -1.248, 4.085), (-133.2, -1.248, 4.085), (-314.6, 11.25, 7.842), (-496.0, 11.25, 4.085), (-133.2, 11.25, 4.085), (-94.88, 11.25, 3.685), (-94.88, -1.248, 3.685), (-94.88, -1.703, 3.685), (-94.88, 11.73, 3.685), (-133.2, -1.703, 3.687), (-133.2, 11.73, 3.687), (-133.2, -1.248, 3.687), (-133.2, 11.25, 3.687), (-112.7, 11.25, 1.947), (-112.7, 11.25, 2.152), (-112.7, -1.248, 1.947), (-112.7, -1.248, 2.152), (-112.7, 4.816, 1.947), (-112.7, 5.152, 1.947), (-112.7, 4.814, -1.322), (-112.7, 5.148, -1.322), (-112.6, -1.248, 3.686), (-112.6, 11.25, 3.686), (-112.6, 4.819, 3.686), (-112.6, 5.153, 3.686), (-308.1, 11.22, 2.168), (-319.0, 11.22, 2.168), (-319.0, 11.4, 2.168), (-308.2, 11.23, 3.702), (-319.0, 11.23, 3.702), (-319.0, 11.4, 3.704), (-319.2, -1.198, 2.168), (-319.1, -1.203, 3.702), (-308.3, -1.203, 3.702)], [(216, 217), (246, 247), (276, 277), (306, 307), (336, 337), (366, 367), (396, 397), (426, 427), (456, 457), (544, 546), (548, 550), (609, 610), (617, 618), (625, 626), (633, 634), (641, 642), (649, 650), (657, 658), (665, 666), (668, 670), (697, 698), (705, 706), (713, 714), (721, 722), (729, 730), (737, 738), (745, 746), (753, 754), (756, 758), (776, 778), (797, 798), (805, 806), (808, 810), (829, 831), (850, 851), (858, 859), (977, 980), (980, 981), (983, 984), (984, 985)], [(11, 8, 10, 12), (15, 18, 6, 2), (6, 18, 17, 19, 7, 22, 5, 10, 8, 9, 4, 20), (9, 8, 11, 13), (2, 6, 20, 4, 0, 21), (7, 3, 23, 1, 5, 22), (1, 12, 10, 5), (0, 4, 9, 13), (14, 17, 18, 15), (16, 19, 17, 14), (16, 3, 7, 19), (2, 21, 0, 13, 11, 12, 1, 23, 3, 16, 14, 15), (35, 32, 34, 36), (39, 42, 30, 26), (30, 42, 41, 43, 31, 46, 29, 34, 32, 33, 28, 44), (33, 32, 35, 37), (26, 30, 44, 28, 24, 45), (31, 27, 47, 25, 29, 46), (25, 36, 34, 29), (24, 28, 33, 37), (38, 41, 42, 39), (40, 43, 41, 38), (40, 27, 31, 43), (26, 45, 24, 37, 35, 36, 25, 47, 27, 40, 38, 39), (59, 56, 58, 60), (63, 66, 54, 50), (54, 66, 65, 67, 55, 70, 53, 58, 56, 57, 52, 68), (57, 56, 59, 61), (50, 54, 68, 52, 48, 69), (55, 51, 71, 49, 53, 70), (49, 60, 58, 53), (48, 52, 57, 61), (62, 65, 66, 63), (64, 67, 65, 62), (64, 51, 55, 67), (50, 69, 48, 61, 59, 60, 49, 71, 51, 64, 62, 63), (83, 80, 82, 84), (87, 90, 78, 74), (78, 90, 89, 91, 79, 94, 77, 82, 80, 81, 76, 92), (81, 80, 83, 85), (74, 78, 92, 76, 72, 93), (79, 75, 95, 73, 77, 94), (73, 84, 82, 77), (72, 76, 81, 85), (86, 89, 90, 87), (88, 91, 89, 86), (88, 75, 79, 91), (74, 93, 72, 85, 83, 84, 73, 95, 75, 88, 86, 87), (107, 104, 106, 108), (111, 114, 102, 98), (102, 114, 113, 115, 103, 118, 101, 106, 104, 105, 100, 116), (105, 104, 107, 109), (98, 102, 116, 100, 96, 117), (103, 99, 119, 97, 101, 118), (97, 108, 106, 101), (96, 100, 105, 109), (110, 113, 114, 111), (112, 115, 113, 110), (112, 99, 103, 115), (98, 117, 96, 109, 107, 108, 97, 119, 99, 112, 110, 111), (131, 128, 130, 132), (135, 138, 126, 122), (126, 138, 137, 139, 127, 142, 125, 130, 128, 129, 124, 140), (129, 128, 131, 133), (122, 126, 140, 124, 120, 141), (127, 123, 143, 121, 125, 142), (121, 132, 130, 125), (120, 124, 129, 133), (134, 137, 138, 135), (136, 139, 137, 134), (136, 123, 127, 139), (122, 141, 120, 133, 131, 132, 121, 143, 123, 136, 134, 135), (155, 152, 154, 156), (159, 162, 150, 146), (150, 162, 161, 163, 151, 166, 149, 154, 152, 153, 148, 164), (153, 152, 155, 157), (146, 150, 164, 148, 144, 165), (151, 147, 167, 145, 149, 166), (145, 156, 154, 149), (144, 148, 153, 157), (158, 161, 162, 159), (160, 163, 161, 158), (160, 147, 151, 163), (146, 165, 144, 157, 155, 156, 145, 167, 147, 160, 158, 159), (179, 176, 178, 180), (183, 186, 174, 170), (174, 186, 185, 187, 175, 190, 173, 178, 176, 177, 172, 188), (177, 176, 179, 181), (170, 174, 188, 172, 168, 189), (175, 171, 191, 169, 173, 190), (169, 180, 178, 173), (168, 172, 177, 181), (182, 185, 186, 183), (184, 187, 185, 182), (184, 171, 175, 187), (170, 189, 168, 181, 179, 180, 169, 191, 171, 184, 182, 183), (203, 200, 202, 204), (207, 210, 198, 194), (198, 210, 209, 211, 199, 214, 197, 202, 200, 201, 196, 212), (201, 200, 203, 205), (194, 198, 212, 196, 192, 213), (199, 195, 215, 193, 197, 214), (193, 204, 202, 197), (192, 196, 201, 205), (206, 209, 210, 207), (208, 211, 209, 206), (208, 195, 199, 211), (194, 213, 192, 205, 203, 204, 193, 215, 195, 208, 206, 207), (225, 222, 224, 226), (223, 222, 225, 227), (219, 226, 224, 221), (218, 220, 223, 227), (231, 230, 228, 229), (218, 227, 225, 226, 219, 231, 229), (230, 221, 224, 222, 223, 220, 228), (239, 236, 238, 240), (237, 236, 239, 241), (233, 240, 238, 235), (232, 234, 237, 241), (245, 244, 242, 243), (232, 241, 239, 240, 233, 245, 243), (244, 235, 238, 236, 237, 234, 242), (255, 252, 254, 256), (253, 252, 255, 257), (249, 256, 254, 251), (248, 250, 253, 257), (261, 260, 258, 259), (248, 257, 255, 256, 249, 261, 259), (260, 251, 254, 252, 253, 250, 258), (269, 266, 268, 270), (267, 266, 269, 271), (263, 270, 268, 265), (262, 264, 267, 271), (275, 274, 272, 273), (262, 271, 269, 270, 263, 275, 273), (274, 265, 268, 266, 267, 264, 272), (285, 282, 284, 286), (283, 282, 285, 287), (279, 286, 284, 281), (278, 280, 283, 287), (291, 290, 288, 289), (278, 287, 285, 286, 279, 291, 289), (290, 281, 284, 282, 283, 280, 288), (299, 296, 298, 300), (297, 296, 299, 301), (293, 300, 298, 295), (292, 294, 297, 301), (305, 304, 302, 303), (292, 301, 299, 300, 293, 305, 303), (304, 295, 298, 296, 297, 294, 302), (315, 312, 314, 316), (313, 312, 315, 317), (309, 316, 314, 311), (308, 310, 313, 317), (321, 320, 318, 319), (308, 317, 315, 316, 309, 321, 319), (320, 311, 314, 312, 313, 310, 318), (329, 326, 328, 330), (327, 326, 329, 331), (323, 330, 328, 325), (322, 324, 327, 331), (335, 334, 332, 333), (322, 331, 329, 330, 323, 335, 333), (334, 325, 328, 326, 327, 324, 332), (345, 342, 344, 346), (343, 342, 345, 347), (339, 346, 344, 341), (338, 340, 343, 347), (351, 350, 348, 349), (338, 347, 345, 346, 339, 351, 349), (350, 341, 344, 342, 343, 340, 348), (359, 356, 358, 360), (357, 356, 359, 361), (353, 360, 358, 355), (352, 354, 357, 361), (365, 364, 362, 363), (352, 361, 359, 360, 353, 365, 363), (364, 355, 358, 356, 357, 354, 362), (375, 372, 374, 376), (373, 372, 375, 377), (369, 376, 374, 371), (368, 370, 373, 377), (381, 380, 378, 379), (368, 377, 375, 376, 369, 381, 379), (380, 371, 374, 372, 373, 370, 378), (389, 386, 388, 390), (387, 386, 389, 391), (383, 390, 388, 385), (382, 384, 387, 391), (395, 394, 392, 393), (382, 391, 389, 390, 383, 395, 393), (394, 385, 388, 386, 387, 384, 392), (405, 402, 404, 406), (403, 402, 405, 407), (399, 406, 404, 401), (398, 400, 403, 407), (411, 410, 408, 409), (398, 407, 405, 406, 399, 411, 409), (410, 401, 404, 402, 403, 400, 408), (419, 416, 418, 420), (417, 416, 419, 421), (413, 420, 418, 415), (412, 414, 417, 421), (425, 424, 422, 423), (412, 421, 419, 420, 413, 425, 423), (424, 415, 418, 416, 417, 414, 422), (260, 261, 249, 251), (290, 291, 279, 281), (350, 351, 339, 341), (304, 305, 293, 295), (274, 275, 263, 265), (364, 365, 353, 355), (320, 321, 309, 311), (334, 335, 323, 325), (380, 381, 369, 371), (394, 395, 383, 385), (410, 411, 399, 401), (424, 425, 413, 415), (230, 231, 219, 221), (244, 245, 233, 235), (435, 432, 434, 436), (433, 432, 435, 437), (429, 436, 434, 431), (428, 430, 433, 437), (441, 440, 438, 439), (428, 437, 435, 436, 429, 441, 439), (440, 431, 434, 432, 433, 430, 438), (449, 446, 448, 450), (447, 446, 449, 451), (443, 450, 448, 445), (442, 444, 447, 451), (455, 454, 452, 453), (442, 451, 449, 450, 443, 455, 453), (454, 445, 448, 446, 447, 444, 452), (440, 441, 429, 431), (454, 455, 443, 445), (465, 462, 464, 466), (463, 462, 465, 467), (459, 466, 464, 461), (458, 460, 463, 467), (471, 470, 468, 469), (458, 467, 465, 466, 459, 471, 469), (470, 461, 464, 462, 463, 460, 468), (479, 476, 478, 480), (477, 476, 479, 481), (473, 480, 478, 475), (472, 474, 477, 481), (485, 484, 482, 483), (472, 481, 479, 480, 473, 485, 483), (484, 475, 478, 476, 477, 474, 482), (470, 471, 459, 461), (484, 485, 473, 475), (486, 491, 490, 487), (518, 516, 528, 530), (489, 491, 527, 526), (489, 488, 490, 491), (509, 510, 492, 512), (509, 512, 493, 511), (495, 510, 509, 511, 496, 494), (496, 500, 502, 494), (499, 506, 505, 507, 498, 501), (505, 506, 504, 508), (505, 508, 503, 507), (500, 499, 501, 502), (497, 502, 501, 498), (506, 499, 504), (498, 507, 503), (497, 495, 494, 502), (510, 495, 492), (496, 511, 493), (490, 488, 520, 521), (514, 513, 522, 523), (522, 524, 519, 521), (523, 522, 521, 520), (515, 487, 519, 524), (487, 490, 521, 519), (513, 515, 524, 522), (488, 514, 523, 520), (529, 526, 527, 528), (528, 527, 525, 530), (517, 529, 526, 489), (516, 517, 529, 528), (486, 518, 530, 525), (491, 486, 525, 527), (488, 489, 534, 533), (525, 486, 531, 537), (486, 487, 532, 531), (487, 519, 535, 532), (526, 538, 534, 489), (488, 533, 536, 520), (535, 519, 524, 540), (540, 524, 515, 544), (523, 520, 536, 539), (539, 543, 514, 523), (541, 529, 517, 545), (541, 538, 526, 529), (537, 542, 530, 525), (542, 546, 518, 530), (534, 538, 541, 545, 543, 539, 536, 533), (569, 568, 567, 570), (548, 554, 564, 558), (553, 563, 561, 551), (551, 555, 565, 561), (550, 549, 559, 560), (550, 560, 562, 552), (549, 551, 561, 559), (557, 553, 563, 566), (554, 564, 562, 552), (547, 548, 558, 556), (553, 547, 556, 563), (555, 557, 566, 565), (558, 564, 562, 560, 559, 561, 563, 556), (566, 563, 561, 565), (567, 568, 562, 564), (552, 562, 568, 569), (570, 567, 564, 554), (571, 572, 574, 573), (573, 574, 578, 577), (577, 578, 576, 575), (575, 576, 572, 571), (573, 577, 575, 571), (578, 574, 572, 576), (579, 580, 582, 581), (581, 582, 586, 585), (585, 586, 584, 583), (583, 584, 580, 579), (581, 585, 583, 579), (586, 582, 580, 584), (587, 588, 590, 589), (589, 590, 594, 593), (593, 594, 592, 591), (591, 592, 588, 587), (589, 593, 591, 587), (594, 590, 588, 592), (595, 596, 598, 597), (597, 598, 602, 601), (601, 602, 600, 599), (599, 600, 596, 595), (597, 601, 599, 595), (602, 598, 596, 600), (615, 616, 612, 611), (604, 603, 605, 606), (607, 606, 605, 608), (603, 609, 608, 605), (610, 604, 606, 607), (618, 615, 611, 613), (613, 611, 612, 614), (614, 612, 616, 617), (631, 632, 628, 627), (620, 622, 621, 619), (623, 624, 621, 622), (619, 621, 624, 625), (626, 623, 622, 620), (634, 631, 627, 629), (629, 627, 628, 630), (630, 628, 632, 633), (639, 640, 636, 635), (642, 639, 635, 637), (637, 635, 636, 638), (638, 636, 640, 641), (647, 648, 644, 643), (650, 647, 643, 645), (645, 643, 644, 646), (646, 644, 648, 649), (655, 651, 652, 656), (658, 653, 651, 655), (653, 654, 652, 651), (654, 657, 656, 652), (663, 664, 660, 659), (666, 663, 659, 661), (661, 659, 660, 662), (662, 660, 664, 665), (689, 688, 687, 690), (668, 674, 684, 678), (673, 671, 681, 683), (671, 675, 685, 681), (670, 669, 679, 680), (670, 680, 682, 672), (669, 671, 681, 679), (677, 673, 683, 686), (674, 672, 682, 684), (667, 668, 678, 676), (673, 667, 676, 683), (675, 677, 686, 685), (678, 684, 682, 680, 679, 681, 683, 676), (686, 683, 681, 685), (687, 688, 682, 684), (672, 682, 688, 689), (690, 687, 684, 674), (703, 704, 700, 699), (692, 694, 693, 691), (695, 696, 693, 694), (691, 693, 696, 697), (698, 695, 694, 692), (706, 703, 699, 701), (701, 699, 700, 702), (702, 700, 704, 705), (719, 720, 716, 715), (708, 710, 709, 707), (711, 712, 709, 710), (707, 709, 712, 713), (714, 711, 710, 708), (722, 719, 715, 717), (717, 715, 716, 718), (718, 716, 720, 721), (727, 728, 724, 723), (730, 727, 723, 725), (725, 723, 724, 726), (726, 724, 728, 729), (735, 736, 732, 731), (738, 735, 731, 733), (733, 731, 732, 734), (734, 732, 736, 737), (743, 744, 740, 739), (746, 743, 739, 741), (741, 739, 740, 742), (742, 740, 744, 745), (751, 752, 748, 747), (754, 751, 747, 749), (749, 747, 748, 750), (750, 748, 752, 753), (779, 760, 770, 787), (756, 762, 772, 766), (761, 771, 769, 759), (759, 763, 773, 769), (758, 757, 767, 768), (758, 768, 770, 760), (757, 759, 769, 767), (765, 761, 771, 774), (762, 760, 770, 772), (755, 756, 766, 764), (761, 755, 764, 771), (763, 765, 774, 773), (766, 772, 770, 768, 767, 769, 771, 764), (774, 771, 769, 773), (772, 789, 787, 770), (776, 782, 790, 784), (781, 789, 787, 779), (778, 777, 785, 786), (778, 786, 788, 780), (777, 779, 787, 785), (782, 780, 788, 790), (775, 776, 784, 783), (781, 775, 783, 789), (784, 790, 788, 786, 785, 787, 789, 783), (795, 796, 792, 791), (798, 795, 791, 793), (793, 791, 792, 794), (794, 792, 796, 797), (800, 802, 801, 799), (803, 804, 801, 802), (799, 801, 804, 805), (806, 803, 802, 800), (832, 812, 822, 840), (808, 814, 824, 818), (813, 823, 821, 811), (811, 815, 825, 821), (810, 809, 819, 820), (810, 820, 822, 812), (809, 811, 821, 819), (817, 813, 823, 826), (814, 824, 822, 812), (807, 808, 818, 816), (813, 807, 816, 823), (815, 817, 826, 825), (818, 824, 822, 820, 819, 821, 823, 816), (826, 823, 821, 825), (814, 827, 842, 824), (824, 842, 840, 822), (829, 835, 843, 837), (834, 842, 840, 832), (831, 830, 838, 839), (831, 839, 841, 833), (830, 832, 840, 838), (835, 833, 841, 843), (828, 829, 837, 836), (834, 828, 836, 842), (837, 843, 841, 839, 838, 840, 842, 836), (848, 849, 845, 844), (851, 848, 844, 846), (846, 844, 845, 847), (847, 845, 849, 850), (853, 855, 854, 852), (856, 857, 854, 855), (852, 854, 857, 858), (859, 856, 855, 853), (860, 862, 863, 861), (862, 866, 867, 863), (866, 869, 864, 865, 868, 867), (864, 860, 861, 865), (862, 860, 864, 869, 866), (867, 868, 865, 861, 863), (865, 868, 874, 872, 871), (869, 864, 870, 873, 875), (865, 871, 870, 864), (868, 869, 875, 873, 872, 874), (872, 874, 880, 878, 876), (875, 873, 877, 879, 881), (872, 876, 877, 873), (874, 875, 881, 879, 878, 880), (878, 880, 886, 884, 882), (881, 879, 883, 885, 887), (878, 882, 883, 879), (880, 881, 887, 885, 884, 886), (884, 886, 890, 888), (887, 885, 889, 891), (884, 888, 889, 885), (886, 887, 891, 890), (878, 879, 877, 876), (884, 885, 883, 882), (873, 870, 871, 872), (903, 900, 902, 904), (907, 910, 898, 894), (898, 910, 909, 911, 899, 897, 902, 900, 901, 896), (901, 900, 903, 905), (894, 898, 896, 892), (899, 895, 893, 897), (893, 904, 902, 897), (892, 896, 901, 905), (906, 909, 910, 907), (908, 911, 909, 906), (908, 895, 899, 911), (894, 892, 905, 903, 904, 893, 895, 908, 906, 907), (912, 913, 915, 914), (914, 915, 919, 918), (918, 919, 917, 916), (916, 917, 913, 912), (914, 918, 916, 912), (919, 915, 913, 917), (920, 972, 971, 921, 922, 923), (921, 971, 969, 967), (921, 967, 968, 925, 953, 951, 952, 926, 922), (922, 926, 927, 923), (924, 966, 965, 920, 923, 927, 955, 954, 956), (935, 934, 930, 931), (932, 935, 931, 928), (933, 932, 928, 929), (933, 934, 950), (934, 933, 929, 930), (939, 936, 940), (936, 941, 942, 937), (938, 943, 944, 939), (939, 944, 941, 936), (942, 946, 947, 943), (944, 948, 945, 941), (943, 947, 948, 944), (941, 945, 946, 942), (943, 949, 942), (920, 965, 970, 972), (968, 966, 924, 925), (958, 973, 963, 961, 959), (957, 974, 976, 975, 973, 958), (960, 962, 964, 974, 957), (978, 981, 982, 979)])
me_cube_007.polygons.foreach_set('material_index', [1, 1, 1, 1, 1, 1, 1, 1, 1, 1, 1, 1, 1, 1, 1, 1, 1, 1, 1, 1, 1, 1, 1, 1, 1, 1, 1, 1, 1, 1, 1, 1, 1, 1, 1, 1, 1, 1, 1, 1, 1, 1, 1, 1, 1, 1, 1, 1, 1, 1, 1, 1, 1, 1, 1, 1, 1, 1, 1, 1, 1, 1, 1, 1, 1, 1, 1, 1, 1, 1, 1, 1, 1, 1, 1, 1, 1, 1, 1, 1, 1, 1, 1, 1, 1, 1, 1, 1, 1, 1, 1, 1, 1, 1, 1, 1, 1, 1, 1, 1, 1, 1, 1, 1, 1, 1, 1, 1, 0, 0, 0, 0, 0, 0, 0, 0, 0, 0, 0, 0, 0, 0, 0, 0, 0, 0, 0, 0, 0, 0, 0, 0, 0, 0, 0, 0, 0, 0, 0, 0, 0, 0, 0, 0, 0, 0, 0, 0, 0, 0, 0, 0, 0, 0, 0, 0, 0, 0, 0, 0, 0, 0, 0, 0, 0, 0, 0, 0, 0, 0, 0, 0, 0, 0, 0, 0, 0, 0, 0, 0, 0, 0, 0, 0, 0, 0, 0, 0, 0, 0, 0, 0, 0, 0, 0, 0, 0, 0, 0, 0, 0, 0, 0, 0, 0, 0, 0, 0, 0, 0, 0, 0, 0, 0, 0, 0, 0, 0, 0, 0, 0, 0, 0, 0, 0, 0, 0, 0, 0, 0, 0, 0, 0, 0, 0, 0, 0, 0, 0, 0, 0, 0, 0, 0, 0, 0, 0, 0, 0, 0, 0, 0, 2, 2, 2, 2, 2, 2, 2, 2, 2, 2, 2, 2, 2, 2, 2, 2, 2, 2, 2, 2, 2, 2, 2, 2, 2, 2, 2, 2, 2, 2, 2, 2, 2, 2, 2, 2, 2, 2, 2, 2, 2, 2, 2, 2, 2, 2, 2, 3, 3, 3, 3, 3, 3, 3, 3, 3, 3, 3, 3, 3, 3, 3, 3, 3, 3, 3, 3, 3, 3, 3, 3, 3, 3, 3, 3, 3, 3, 3, 3, 3, 3, 3, 3, 3, 3, 3, 3, 3, 3, 3, 3, 3, 3, 3, 3, 3, 3, 3, 3, 3, 3, 3, 3, 3, 3, 3, 3, 3, 3, 3, 3, 3, 3, 3, 3, 3, 3, 3, 3, 3, 3, 3, 3, 3, 3, 3, 3, 3, 3, 3, 3, 3, 3, 3, 3, 3, 3, 3, 3, 3, 3, 3, 3, 3, 3, 3, 3, 3, 3, 3, 3, 3, 3, 3, 3, 3, 3, 3, 3, 3, 3, 3, 3, 3, 3, 3, 3, 3, 3, 3, 3, 3, 3, 3, 3, 3, 3, 3, 3, 3, 3, 3, 3, 3, 3, 3, 3, 3, 3, 3, 3, 3, 3, 3, 3, 3, 3, 3, 3, 3, 3, 3, 3, 3, 3, 3, 3, 3, 3, 3, 3, 3, 3, 3, 3, 3, 3, 3, 3, 3, 3, 3, 3, 3, 3, 3, 3, 3, 3, 3, 3, 3, 3, 3, 4, 4, 4, 4, 4, 4, 4, 4, 4, 4, 4, 4, 4, 4, 4, 4, 4, 4, 4, 4, 4, 4, 4, 4, 4, 5, 5, 5, 5, 5, 5, 5, 5, 5, 5, 5, 5, 6, 6, 6, 6, 6, 6, 7, 7, 7, 7, 7, 7, 7, 7, 7, 7, 7, 7, 7, 7, 7, 7, 7, 7, 7, 7, 7, 7, 7, 7, 7])
me_cube_007.materials.append(mat_material_011)
me_cube_007.materials.append(mat_material_010)
me_cube_007.materials.append(mat_material_007)
me_cube_007.materials.append(mat_material_001)
me_cube_007.materials.append(mat_material_002)
me_cube_007.materials.append(mat_material_006)
me_cube_007.materials.append(mat_material_005)
me_cube_007.materials.append(mat_material_008)
me_cube_007.use_remesh_preserve_volume = False
me_cube_007.use_remesh_preserve_attributes = False
me_cube_007.use_mirror_vertex_groups = False
me_cube_007.update()

# ---- objects
ob_window_board = bpy.data.objects.new('Window Board', me_cube_007)

# ---- transforms, parenting, visibility, modifiers, constraints
ob_window_board.location = (4.042, -2.28, 1.271)
ob_window_board.scale = (0.0117, 0.4561, 0.8031)
ob_window_board.lineart.crease_threshold = 0.0

# ---- collection membership
col_collection_1.objects.link(ob_window_board)

# ---- scene / render settings (as saved in the file)
scene.frame_start = 1; scene.frame_end = 250; scene.frame_set(1)
scene.render.engine = 'CYCLES'
scene.render.resolution_percentage = 50
scene.render.dither_intensity = 0.0
scene.cycles.use_denoising = False
scene.cycles.samples = 128
scene.cycles.sampling_pattern = 'TABULATED_SOBOL'
scene.cycles.light_sampling_threshold = 0.0
scene.cycles.use_adaptive_sampling = False
scene.cycles.use_light_tree = False
scene.cycles.blur_glossy = 0.0
scene.cycles.sample_clamp_indirect = 0.0
scene.view_settings.view_transform = 'Standard'
bpy.context.view_layer.update()

# ---- added for rendering (the .blend has no active camera and no usable light): camera, sun
cam_auto = bpy.data.cameras.new('AutoCamera')
cam_auto.lens = 50.0
cam_auto.sensor_width = 36.0
cam_auto.clip_end = 1000.0
ob_auto_camera = bpy.data.objects.new('AutoCamera', cam_auto)
scene.collection.objects.link(ob_auto_camera)
ob_auto_camera.location = (11.3365, -13.1745, 13.2434)
ob_auto_camera.rotation_euler = (1.09748, -7.21219e-08, 0.694738)
scene.camera = ob_auto_camera
light_auto_sun = bpy.data.lights.new('AutoSun', 'SUN')
light_auto_sun.energy = 3.0
light_auto_sun.angle = 0.0523599
ob_auto_sun = bpy.data.objects.new('AutoSun', light_auto_sun)
scene.collection.objects.link(ob_auto_sun)
ob_auto_sun.rotation_euler = (0.872665, 0.174533, 0.523599)
bpy.context.view_layer.update()
